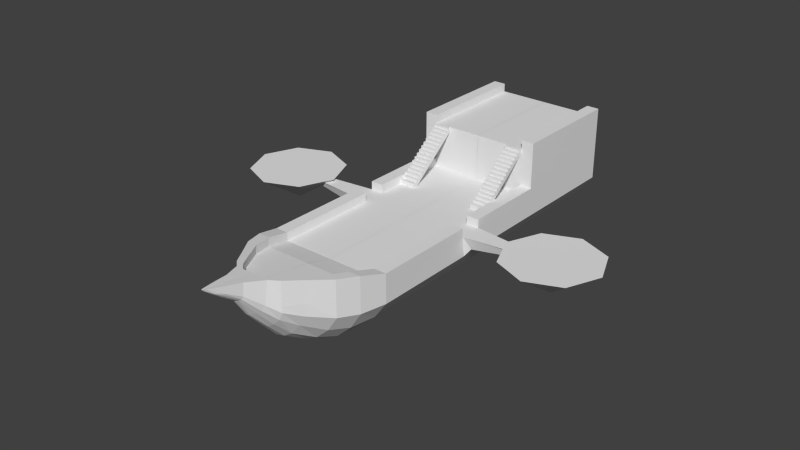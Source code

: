 # Source: ShipHaul.blend  (saved by Blender 2.76.0; exported with 4.5.12 LTS)
import bpy
from mathutils import Matrix  # noqa: F401  (used for matrix-valued properties, if any)

bpy.ops.wm.read_factory_settings(use_empty=True)
scene = bpy.context.scene
scene.name = 'Scene'

# ---- collections
col_collection_1 = bpy.data.collections.new('Collection 1'); scene.collection.children.link(col_collection_1)

# ---- world
world_world = bpy.data.worlds.new('World'); scene.world = world_world
world_world.color = (0.05088, 0.05088, 0.05088)
world_world.use_sun_shadow = False
world_world.sun_shadow_jitter_overblur = 0.0
world_world.cycles.sampling_method = 'MANUAL'
world_world.cycles.sample_map_resolution = 256

# ---- meshes
me_cube_001 = bpy.data.meshes.new('Cube.001')
me_cube_001.from_pydata([(-0.004548, -8.603, -3.789), (-0.004548, 7.22, -3.789), (-0.004548, 7.22, 1.0), (4.74, 7.22, -0.5431), (1.272, 7.22, 1.0), (3.788, 7.22, 1.0), (3.788, 7.22, -1.859), (2.53, 7.22, -2.946), (1.272, 7.22, -3.558), (3.788, 7.22, 1.631), (0.000483, -14.75, -0.9758), (1.879, -14.75, 1.0), (0.484, -14.8, 2.145), (1.631, -14.75, -0.0113), (1.326, -14.8, 2.145), (0.9464, -14.8, 2.145), (1.879, -14.71, 2.768), (4.74, -8.603, -0.5431), (3.788, -8.603, -1.859), (2.53, -8.603, -2.946), (4.74, -8.603, 1.631), (0.5647, -14.75, -0.8854), (1.326, -14.71, 2.768), (4.74, -8.603, 1.0), (1.272, -8.603, 1.0), (-0.004548, -8.603, 1.0), (3.788, -8.603, 1.0), (3.788, -8.603, 1.631), (2.53, -8.603, 1.0), (1.272, -8.603, -3.558), (3.464, -10.51, -1.859), (3.008, -12.05, -1.479), (2.069, -13.56, 2.598), (3.008, -12.04, 2.372), (3.464, -10.52, 2.147), (3.464, -10.61, 1.523), (3.008, -12.13, 1.748), (2.069, -13.65, 1.974), (2.108, -13.59, -0.7551), (4.336, -10.51, -0.5431), (3.765, -12.05, -0.3226), (2.639, -13.59, 0.08455), (4.336, -10.51, 1.0), (3.765, -12.05, 1.0), (2.678, -13.59, 1.0), (2.311, -10.51, -2.946), (2.008, -12.05, -2.399), (1.408, -13.59, -1.613), (0.7076, -13.59, -2.06), (1.008, -12.05, -2.902), (1.159, -10.51, -3.537), (2.311, -10.61, 1.523), (2.008, -12.13, 1.748), (1.408, -13.65, 1.974), (1.159, -10.61, 1.523), (1.008, -12.13, 1.748), (0.7076, -13.65, 1.974), (-0.01093, -10.61, 1.523), (-0.006527, -12.13, 1.748), (-0.003074, -13.65, 1.974), (-0.01093, -10.51, -3.735), (-0.006527, -12.05, -3.146), (-0.003074, -13.59, -2.246), (4.336, -10.52, 2.147), (3.765, -12.04, 2.372), (2.678, -13.56, 2.598), (-0.0007012, -14.8, 2.145), (1.879, -14.75, 0.5734), (1.118, -14.75, -0.5115), (0.0001276, -15.86, 0.2602), (5.698e-05, -15.32, 2.223), (1.309, -15.53, 1.229), (0.2994, -15.32, 2.223), (1.091, -15.66, 0.8461), (0.7661, -15.32, 2.223), (0.4772, -15.32, 2.223), (0.7225, -15.75, 0.5819), (1.309, -15.23, 2.846), (0.2431, -15.84, 0.3028), (0.7661, -15.23, 2.846), (5.698e-05, -15.23, 2.841), (-0.0001083, -16.81, 1.682), (0.7104, -16.65, 2.138), (0.6087, -16.72, 1.938), (0.4202, -16.77, 1.806), (0.7104, -16.57, 3.046), (0.1449, -16.8, 1.711), (0.3781, -16.57, 3.046), (-0.0001588, -16.58, 3.04), (-0.000494, -17.72, 2.315), (0.4597, -17.61, 2.638), (0.3903, -17.64, 2.536), (0.2767, -17.68, 2.429), (0.4597, -17.63, 3.202), (0.1029, -17.71, 2.328), (0.265, -17.63, 3.202), (-0.0005296, -17.63, 3.197), (-0.0001129, -18.29, 2.731), (0.283, -18.22, 2.93), (0.2643, -18.24, 2.857), (0.1994, -18.26, 2.802), (0.283, -18.29, 3.301), (0.06987, -18.28, 2.748), (0.175, -18.29, 3.301), (-0.0001371, -18.29, 3.295), (-1.74e-05, -18.75, 3.11), (0.1296, -18.72, 3.203), (0.1173, -18.73, 3.174), (0.09129, -18.74, 3.155), (0.1296, -18.85, 3.383), (0.032, -18.75, 3.119), (0.09206, -18.85, 3.383), (-2.837e-05, -18.85, 3.378), (-5.671e-05, -18.91, 3.247), (0.05197, -18.9, 3.27), (0.04333, -18.91, 3.262), (0.03036, -18.91, 3.256), (0.05197, -19.04, 3.412), (0.01331, -18.91, 3.25), (0.0004343, -19.09, 3.419), (-0.004548, 15.94, -3.789), (3.788, 15.94, 1.0), (4.74, 15.94, 1.0), (4.74, 15.94, -0.5431), (1.272, 15.94, -3.558), (1.272, 15.94, 1.0), (2.53, 15.94, 1.0), (3.788, 15.94, -1.859), (2.53, 15.94, -2.946), (2.53, 7.22, 1.0), (4.74, 7.22, 1.631), (-0.004548, 15.94, 1.0), (4.74, 7.22, 5.09), (3.788, 7.22, 4.459), (3.788, 15.94, 4.459), (-0.004548, 7.22, 4.459), (1.272, 7.22, 4.459), (2.53, 7.22, 4.459), (3.788, 7.22, 5.09), (-0.004548, 15.94, 4.459), (1.272, 15.94, 4.459), (2.53, 15.94, 4.459), (4.74, 7.22, 1.0), (3.788, 15.94, 5.09), (4.74, 15.94, 5.09), (1.272, -0.7736, 1.0), (3.788, -0.775, 1.0), (3.788, -0.775, 1.631), (1.272, -0.5562, -3.558), (4.74, -0.5562, -0.5431), (-0.004548, -0.7736, 1.0), (3.788, -0.5562, -1.859), (-0.004548, -0.5562, -3.789), (2.53, -0.5562, -2.946), (4.74, -0.775, 1.0), (2.53, -0.7736, 1.0), (4.74, -0.775, 1.631), (1.272, 0.9398, 1.0), (3.788, 0.9537, 1.0), (3.788, 0.9537, 1.631), (1.272, 0.6623, -3.558), (4.74, 0.6623, -0.5431), (-0.004548, 0.9398, 1.0), (3.788, 0.6623, -1.859), (-0.004548, 0.6623, -3.789), (2.53, 0.6623, -2.946), (10.72, -0.1397, 1.0), (2.53, 0.9398, 1.0), (4.74, 0.9537, 1.631), (10.72, 0.02964, 0.8159), (10.72, 0.1192, 0.8159), (4.74, 0.9537, 1.0), (10.72, 0.2458, 1.0), (5.188, -0.3869, 0.05704), (5.188, 0.5357, 0.05704), (11.24, -3.549, 1.245), (13.79, -2.493, 1.245), (14.85, 0.05784, 1.245), (13.79, 2.608, 1.245), (11.24, 3.665, 1.245), (11.24, 0.05784, -1.18), (8.689, 2.608, 1.245), (7.633, 0.05784, 1.245), (8.689, -2.493, 1.245), (3.788, 7.22, 4.102), (2.53, 7.22, 4.102), (3.159, 7.22, 1.0), (2.53, 3.343, 0.9972), (2.53, 3.34, 1.342), (3.788, 3.34, 1.342), (3.788, 3.343, 0.9972), (2.53, 2.999, 0.9972), (2.53, 2.999, 1.355), (3.788, 2.999, 1.355), (3.788, 2.999, 0.9972), (2.53, 6.975, 3.905), (2.53, 6.717, 3.698), (2.53, 6.458, 3.491), (2.53, 6.2, 3.284), (2.53, 5.941, 3.077), (2.53, 5.683, 2.871), (2.53, 5.424, 2.664), (2.53, 5.166, 2.457), (2.53, 4.907, 2.25), (2.53, 4.649, 2.043), (2.53, 4.39, 1.836), (2.53, 4.132, 1.629), (2.53, 3.873, 1.422), (2.53, 3.615, 1.215), (2.53, 3.343, 1.559), (2.53, 3.607, 1.56), (2.53, 3.611, 1.766), (2.53, 3.871, 1.767), (2.53, 3.869, 1.973), (2.53, 4.129, 1.974), (2.53, 4.128, 2.18), (2.53, 4.387, 2.181), (2.53, 4.386, 2.387), (2.53, 4.646, 2.388), (2.53, 4.645, 2.594), (2.53, 4.904, 2.595), (2.53, 4.903, 2.801), (2.53, 5.163, 2.802), (2.53, 5.162, 3.008), (2.53, 5.421, 3.009), (2.53, 5.42, 3.215), (2.53, 5.68, 3.216), (2.53, 5.679, 3.422), (2.53, 5.938, 3.423), (2.53, 5.937, 3.629), (2.53, 6.197, 3.63), (2.53, 6.196, 3.836), (2.53, 6.455, 3.837), (2.53, 6.454, 4.043), (2.53, 6.714, 4.044), (2.53, 6.713, 4.25), (2.53, 6.972, 4.251), (2.53, 6.971, 4.456), (3.788, 6.975, 3.905), (3.788, 6.717, 3.698), (3.788, 6.458, 3.491), (3.788, 6.2, 3.284), (3.788, 5.941, 3.077), (3.788, 5.683, 2.871), (3.788, 5.424, 2.664), (3.788, 5.166, 2.457), (3.788, 4.907, 2.25), (3.788, 4.649, 2.043), (3.788, 4.39, 1.836), (3.788, 4.132, 1.629), (3.788, 3.873, 1.422), (3.788, 3.744, 1.318), (3.788, 3.615, 1.215), (3.788, 3.486, 1.111), (3.788, 6.971, 4.456), (3.788, 6.972, 4.251), (3.788, 6.713, 4.25), (3.788, 6.714, 4.044), (3.788, 6.454, 4.043), (3.788, 6.455, 3.837), (3.788, 6.196, 3.836), (3.788, 6.197, 3.63), (3.788, 5.937, 3.629), (3.788, 5.938, 3.423), (3.788, 5.679, 3.422), (3.788, 5.68, 3.216), (3.788, 5.42, 3.215), (3.788, 5.421, 3.009), (3.788, 5.162, 3.008), (3.788, 5.163, 2.802), (3.788, 4.903, 2.801), (3.788, 4.904, 2.595), (3.788, 4.645, 2.594), (3.788, 4.646, 2.388), (3.788, 4.386, 2.387), (3.788, 4.387, 2.181), (3.788, 4.128, 2.18), (3.788, 4.129, 1.974), (3.788, 3.869, 1.973), (3.788, 3.871, 1.767), (3.788, 3.611, 1.766), (3.788, 3.607, 1.56), (3.788, 3.343, 1.559)], [], [(8, 1, 120, 124), (37, 53, 15, 14), (7, 8, 124, 128), (53, 56, 12, 15), (44, 65, 16, 11), (146, 26, 27, 147), (65, 32, 22, 16), (32, 37, 14, 22), (60, 50, 49, 61), (61, 49, 48, 62), (63, 34, 33, 64), (64, 33, 32, 65), (42, 63, 64, 43), (43, 64, 65, 44), (54, 57, 58, 55), (55, 58, 59, 56), (51, 54, 55, 52), (52, 55, 56, 53), (45, 30, 31, 46), (46, 31, 38, 47), (30, 39, 40, 31), (31, 40, 41, 38), (34, 35, 36, 33), (33, 36, 37, 32), (39, 42, 43, 40), (40, 43, 44, 41), (50, 45, 46, 49), (49, 46, 47, 48), (35, 51, 52, 36), (36, 52, 53, 37), (62, 48, 21, 10), (157, 4, 2, 162), (163, 6, 3, 161), (160, 8, 7, 165), (164, 1, 8, 160), (165, 7, 6, 163), (0, 29, 50, 60), (20, 27, 34, 63), (23, 20, 63, 42), (24, 25, 57, 54), (28, 24, 54, 51), (19, 18, 30, 45), (18, 17, 39, 30), (27, 26, 35, 34), (17, 23, 42, 39), (29, 19, 45, 50), (26, 28, 51, 35), (41, 44, 11, 67), (38, 41, 67, 13), (47, 38, 13, 68), (56, 59, 66, 12), (48, 47, 68, 21), (21, 68, 76, 78), (68, 13, 73, 76), (13, 67, 71, 73), (16, 22, 79, 77), (16, 77, 71, 67, 11), (14, 15, 75, 74), (22, 14, 74, 79), (10, 21, 78, 69), (15, 12, 72, 75), (12, 66, 70, 72), (72, 70, 80, 79, 74, 75), (78, 76, 84, 86), (71, 77, 85, 82), (73, 71, 82, 83), (79, 80, 88, 87), (77, 79, 87, 85), (69, 78, 86, 81), (76, 73, 83, 84), (87, 88, 96, 95), (86, 84, 92, 94), (82, 85, 93, 90), (83, 82, 90, 91), (85, 87, 95, 93), (81, 86, 94, 89), (84, 83, 91, 92), (90, 93, 101, 98), (91, 90, 98, 99), (93, 95, 103, 101), (89, 94, 102, 97), (92, 91, 99, 100), (95, 96, 104, 103), (94, 92, 100, 102), (101, 103, 111, 109), (97, 102, 110, 105), (100, 99, 107, 108), (103, 104, 112, 111), (102, 100, 108, 110), (98, 101, 109, 106), (99, 98, 106, 107), (105, 110, 118, 113), (108, 107, 115, 116), (110, 108, 116, 118), (106, 109, 117, 114), (107, 106, 114, 115), (109, 111, 117), (111, 112, 119, 117), (118, 119, 113), (116, 119, 118), (115, 119, 116), (114, 119, 115), (117, 119, 114), (121, 122, 123, 127), (125, 126, 128, 124), (126, 121, 127, 128), (3, 6, 127, 123), (6, 7, 128, 127), (135, 136, 140, 139), (136, 137, 141, 140), (167, 129, 4, 157), (158, 5, 186, 129, 167), (168, 130, 9, 159), (131, 125, 124, 120), (125, 131, 139, 140), (133, 138, 143, 134), (126, 125, 140, 141), (121, 126, 141, 134), (142, 3, 123, 122), (2, 4, 136, 135), (4, 129, 185, 137, 136), (154, 23, 17, 149), (138, 132, 144, 143), (122, 121, 134, 143, 144), (9, 130, 132, 138), (122, 144, 132, 130, 142), (23, 154, 156, 20), (20, 156, 147, 27), (26, 146, 155, 28), (28, 155, 145, 24), (19, 153, 151, 18), (0, 152, 148, 29), (29, 148, 153, 19), (18, 151, 149, 17), (24, 145, 150, 25), (5, 158, 159, 9), (174, 171, 172, 170), (146, 147, 156, 154), (173, 174, 170, 169), (146, 158, 167, 155), (155, 167, 157, 145), (153, 165, 163, 151), (152, 164, 160, 148), (148, 160, 165, 153), (151, 163, 161, 149), (145, 157, 162, 150), (171, 154, 166, 172), (172, 166, 169, 170), (161, 174, 173, 149), (171, 142, 130, 168), (161, 171, 174), (142, 171, 161, 3), (158, 171, 168, 159), (146, 154, 171, 158), (154, 149, 173), (154, 173, 169, 166), (182, 180, 183), (175, 180, 176), (181, 180, 182), (179, 180, 181), (178, 180, 179), (177, 180, 178), (183, 180, 175), (176, 180, 177), (175, 176, 177, 178, 179, 181, 182, 183), (133, 134, 141, 137), (5, 184, 185, 129, 186), (190, 189, 193, 194), (253, 282, 189, 190), (282, 209, 188, 189), (191, 194, 193, 192), (189, 188, 192, 193), (188, 187, 191, 192), (187, 190, 194, 191), (133, 137, 237, 254), (254, 237, 236, 255), (255, 236, 235, 256), (256, 235, 234, 257), (257, 234, 233, 258), (258, 233, 232, 259), (259, 232, 231, 260), (260, 231, 230, 261), (261, 230, 229, 262), (262, 229, 228, 263), (263, 228, 227, 264), (264, 227, 226, 265), (265, 226, 225, 266), (266, 225, 224, 267), (267, 224, 223, 268), (268, 223, 222, 269), (269, 222, 221, 270), (270, 221, 220, 271), (271, 220, 219, 272), (272, 219, 218, 273), (273, 218, 217, 274), (274, 217, 216, 275), (275, 216, 215, 276), (276, 215, 214, 277), (277, 214, 213, 278), (278, 213, 212, 279), (279, 212, 211, 280), (280, 211, 210, 281), (281, 210, 209, 282), (265, 243, 242), (266, 267, 243, 265), (267, 244, 243), (269, 244, 267, 268), (269, 245, 244), (271, 245, 269, 270), (271, 246, 245), (272, 273, 246, 271), (273, 247, 246), (275, 247, 273, 274), (275, 248, 247), (184, 238, 195, 185), (239, 196, 195, 238), (197, 196, 239, 240), (198, 197, 240, 241), (242, 199, 198, 241), (200, 199, 242, 243), (201, 200, 243, 244), (245, 202, 201, 244), (203, 202, 245, 246), (204, 203, 246, 247), (248, 205, 204, 247), (212, 206, 207), (206, 214, 205), (250, 279, 280, 251), (251, 280, 281, 252), (252, 281, 282, 253), (188, 208, 187), (215, 216, 205, 214), (213, 214, 206, 212), (207, 210, 211, 212), (209, 210, 208, 188), (210, 207, 208), (208, 207, 250, 252), (190, 187, 208, 252), (216, 204, 205), (204, 216, 217, 218), (219, 220, 203, 218), (204, 218, 203), (220, 202, 203), (202, 220, 221, 222), (222, 201, 202), (201, 222, 223, 224), (201, 224, 200), (225, 226, 200, 224), (226, 199, 200), (199, 226, 227, 228), (228, 198, 199), (198, 228, 229, 230), (198, 230, 197), (231, 232, 197, 230), (232, 196, 197), (196, 232, 233, 234), (234, 195, 196), (195, 234, 235, 236), (195, 236, 185), (137, 185, 236, 237), (250, 249, 279), (278, 279, 249, 277), (277, 248, 275, 276), (249, 248, 277), (250, 207, 206, 249), (249, 206, 205, 248), (265, 242, 263, 264), (263, 242, 241), (263, 241, 261, 262), (261, 241, 240), (260, 261, 240, 259), (259, 240, 239), (259, 239, 257, 258), (257, 239, 238), (257, 238, 255, 256), (255, 238, 184), (184, 133, 254, 255)])
me_cube_001.use_remesh_preserve_volume = False
me_cube_001.use_remesh_preserve_attributes = False
me_cube_001.use_mirror_vertex_groups = False
me_cube_001.update()

# ---- objects
ob_cube = bpy.data.objects.new('Cube', me_cube_001)

# ---- transforms, parenting, visibility, modifiers, constraints
ob_cube.location = (0.0, 0.0, 0.0)
ob_cube.lineart.crease_threshold = 0.0
_m = ob_cube.modifiers.new('Mirror', 'MIRROR')

# ---- collection membership
col_collection_1.objects.link(ob_cube)

# ---- scene / render settings (as saved in the file)
scene.frame_start = 1; scene.frame_end = 250; scene.frame_set(1)
scene.render.engine = 'BLENDER_EEVEE_NEXT'
scene.render.resolution_percentage = 50
scene.render.dither_intensity = 0.0
scene.cycles.use_denoising = False
scene.cycles.samples = 10
scene.cycles.sampling_pattern = 'TABULATED_SOBOL'
scene.cycles.light_sampling_threshold = 0.0
scene.cycles.use_adaptive_sampling = False
scene.cycles.use_light_tree = False
scene.cycles.blur_glossy = 0.0
scene.cycles.pixel_filter_type = 'GAUSSIAN'
scene.cycles.sample_clamp_indirect = 0.0
scene.view_settings.view_transform = 'Standard'
bpy.context.view_layer.update()

# ---- added for rendering (the .blend has no active camera and no usable light): camera, sun
cam_auto = bpy.data.cameras.new('AutoCamera')
cam_auto.lens = 50.0
cam_auto.sensor_width = 36.0
cam_auto.clip_end = 1000.0
ob_auto_camera = bpy.data.objects.new('AutoCamera', cam_auto)
scene.collection.objects.link(ob_auto_camera)
ob_auto_camera.location = (43.2784, -53.5072, 35.2731)
ob_auto_camera.rotation_euler = (1.09748, -7.21219e-08, 0.694738)
scene.camera = ob_auto_camera
light_auto_sun = bpy.data.lights.new('AutoSun', 'SUN')
light_auto_sun.energy = 3.0
light_auto_sun.angle = 0.0523599
ob_auto_sun = bpy.data.objects.new('AutoSun', light_auto_sun)
scene.collection.objects.link(ob_auto_sun)
ob_auto_sun.rotation_euler = (0.872665, 0.174533, 0.523599)
bpy.context.view_layer.update()
